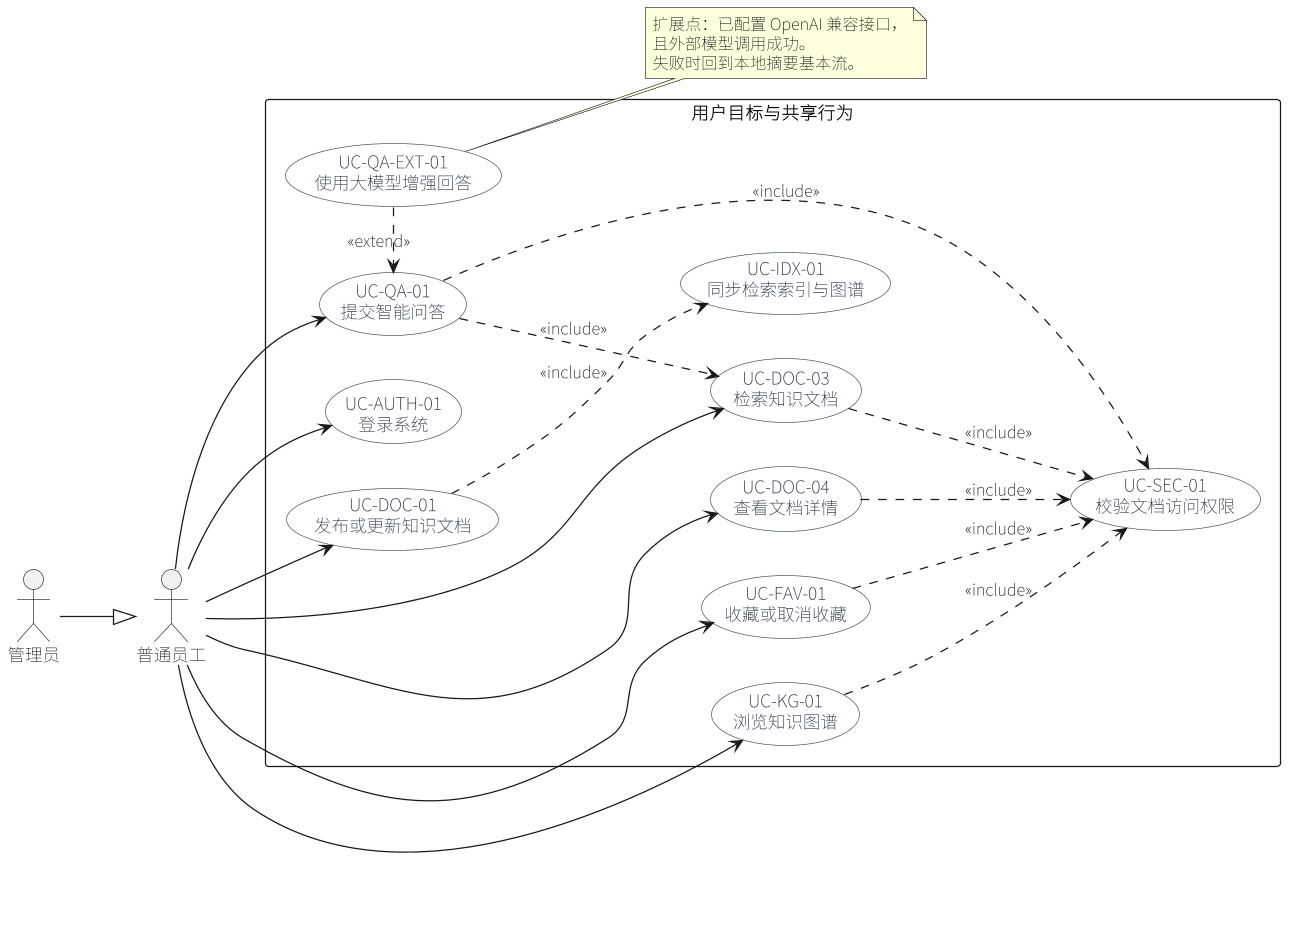

The diagram above was rendered by PlantUML. Its source (embedded in the PNG):
@startuml 11-用例关系图
skinparam defaultFontName "Noto Sans SC"
skinparam monospacedFontName "Noto Sans SC"
skinparam dpi 120
skinparam shadowing false
skinparam wrapWidth 260
skinparam maxMessageSize 220
skinparam titleFontSize 18
skinparam LegendFontSize 13
skinparam ClassFontSize 13
skinparam ClassAttributeFontSize 12
skinparam NoteFontSize 13
left to right direction
skinparam backgroundColor #FFFFFF
skinparam shadowing false
skinparam packageStyle rectangle
skinparam usecase {
  BackgroundColor #F8FAFC
  BorderColor #334155
  FontColor #0F172A
}

actor "普通员工" as Employee
actor "管理员" as Admin
Admin --|> Employee

rectangle "用户目标与共享行为" {
  usecase "UC-AUTH-01\n登录系统" as Login
  usecase "UC-DOC-01\n发布或更新知识文档" as MaintainDoc
  usecase "UC-DOC-03\n检索知识文档" as SearchDoc
  usecase "UC-DOC-04\n查看文档详情" as ViewDoc
  usecase "UC-FAV-01\n收藏或取消收藏" as Favorite
  usecase "UC-KG-01\n浏览知识图谱" as ViewGraph
  usecase "UC-QA-01\n提交智能问答" as AskQA

  usecase "UC-QA-EXT-01\n使用大模型增强回答" as LLMExtension
  usecase "UC-SEC-01\n校验文档访问权限" as PermissionCheck
  usecase "UC-IDX-01\n同步检索索引与图谱" as SyncIndex
}

Employee --> Login
Employee --> MaintainDoc
Employee --> SearchDoc
Employee --> ViewDoc
Employee --> Favorite
Employee --> ViewGraph
Employee --> AskQA

AskQA ..> SearchDoc : <<include>>
AskQA ..> PermissionCheck : <<include>>
SearchDoc ..> PermissionCheck : <<include>>
ViewDoc ..> PermissionCheck : <<include>>
Favorite ..> PermissionCheck : <<include>>
ViewGraph ..> PermissionCheck : <<include>>
MaintainDoc ..> SyncIndex : <<include>>
LLMExtension .> AskQA : <<extend>>

note right of LLMExtension
  扩展点：已配置 OpenAI 兼容接口，
  且外部模型调用成功。
  失败时回到本地摘要基本流。
end note

@enduml